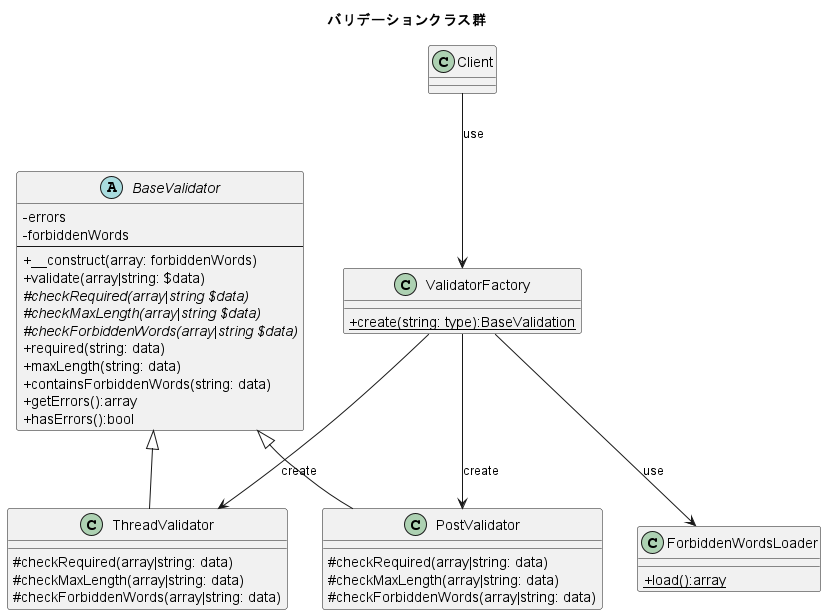

The diagram above was rendered by PlantUML. Its source (embedded in the PNG):
@startuml beforeValidationClassDiagram
skinparam ClassAttributeIconSize 0
title バリデーションクラス群
class Client

class ValidatorFactory{
  {static}+create(string: type):BaseValidation
}

abstract class BaseValidator{
  -errors
  -forbiddenWords
  --
  +__construct(array: forbiddenWords)
  +validate(array|string: $data)
  {abstract}#checkRequired(array|string $data)
  {abstract}#checkMaxLength(array|string $data)
  {abstract}#checkForbiddenWords(array|string $data)
  +required(string: data)
  +maxLength(string: data)
  +containsForbiddenWords(string: data)
  +getErrors():array
  +hasErrors():bool
}

class PostValidator{
  #checkRequired(array|string: data)
  #checkMaxLength(array|string: data)
  #checkForbiddenWords(array|string: data)
}

class ThreadValidator{
  #checkRequired(array|string: data)
  #checkMaxLength(array|string: data)
  #checkForbiddenWords(array|string: data)
}

class ForbiddenWordsLoader{
  {static}+load():array
}
Client-->ValidatorFactory: use
ValidatorFactory-->ThreadValidator:create
ValidatorFactory-->PostValidator:create
BaseValidator<|--ThreadValidator
BaseValidator<|--PostValidator
ValidatorFactory-->ForbiddenWordsLoader:use


@enduml